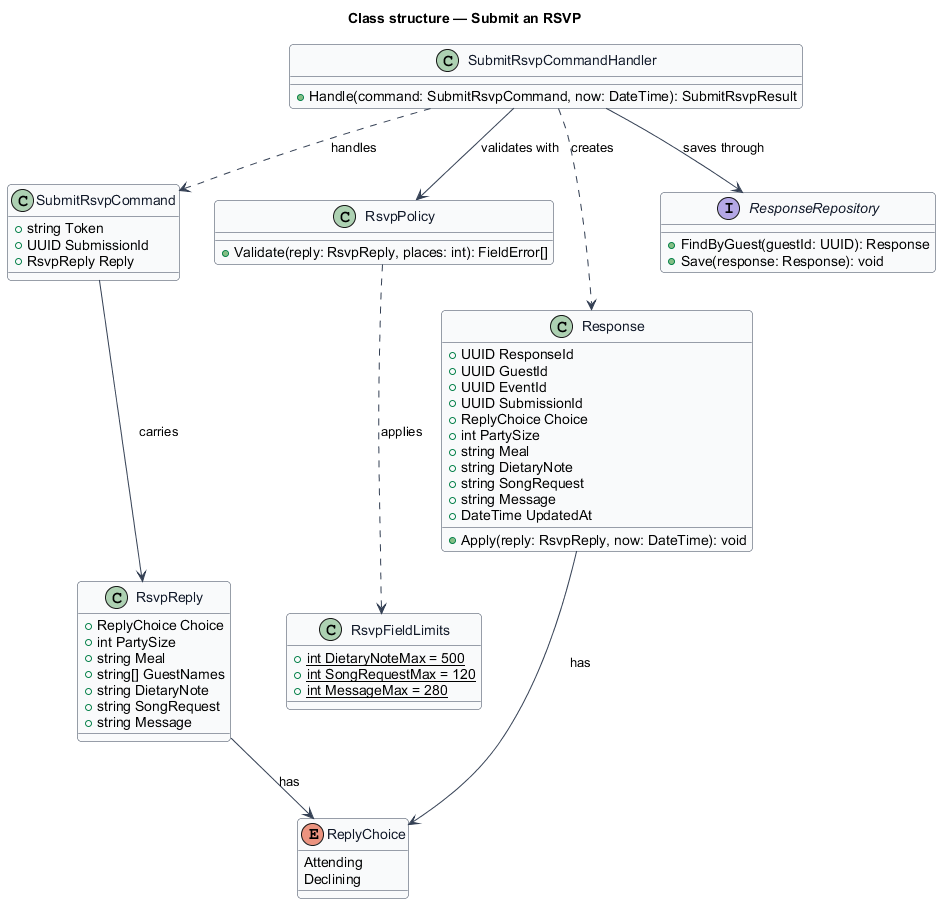

The diagram above was rendered by PlantUML. Its source (embedded in the PNG):
@startuml
' --- shared skin header ---
skinparam backgroundColor #FFFFFF
skinparam shadowing false
skinparam roundcorner 8
skinparam defaultFontName Arial
skinparam ArrowColor #344054
skinparam class {
  BorderColor #344054
  FontColor #101828
  BackgroundColor #F9FAFB
}
' --------------------------
title Class structure — Submit an RSVP

enum ReplyChoice {
  Attending
  Declining
}

class RsvpReply {
  +ReplyChoice Choice
  +int PartySize
  +string Meal
  +string[] GuestNames
  +string DietaryNote
  +string SongRequest
  +string Message
}

class SubmitRsvpCommand {
  +string Token
  +UUID SubmissionId
  +RsvpReply Reply
}

class SubmitRsvpCommandHandler {
  +Handle(command: SubmitRsvpCommand, now: DateTime): SubmitRsvpResult
}

class RsvpPolicy {
  +Validate(reply: RsvpReply, places: int): FieldError[]
}

class Response {
  +UUID ResponseId
  +UUID GuestId
  +UUID EventId
  +UUID SubmissionId
  +ReplyChoice Choice
  +int PartySize
  +string Meal
  +string DietaryNote
  +string SongRequest
  +string Message
  +DateTime UpdatedAt
  +Apply(reply: RsvpReply, now: DateTime): void
}

class RsvpFieldLimits {
  +{static} int DietaryNoteMax = 500
  +{static} int SongRequestMax = 120
  +{static} int MessageMax = 280
}

interface ResponseRepository {
  +FindByGuest(guestId: UUID): Response
  +Save(response: Response): void
}

SubmitRsvpCommandHandler ..> SubmitRsvpCommand : handles
SubmitRsvpCommand --> RsvpReply : carries
SubmitRsvpCommandHandler --> RsvpPolicy : validates with
SubmitRsvpCommandHandler --> ResponseRepository : saves through
SubmitRsvpCommandHandler ..> Response : creates
RsvpReply --> ReplyChoice : has
Response --> ReplyChoice : has
RsvpPolicy ..> RsvpFieldLimits : applies
@enduml